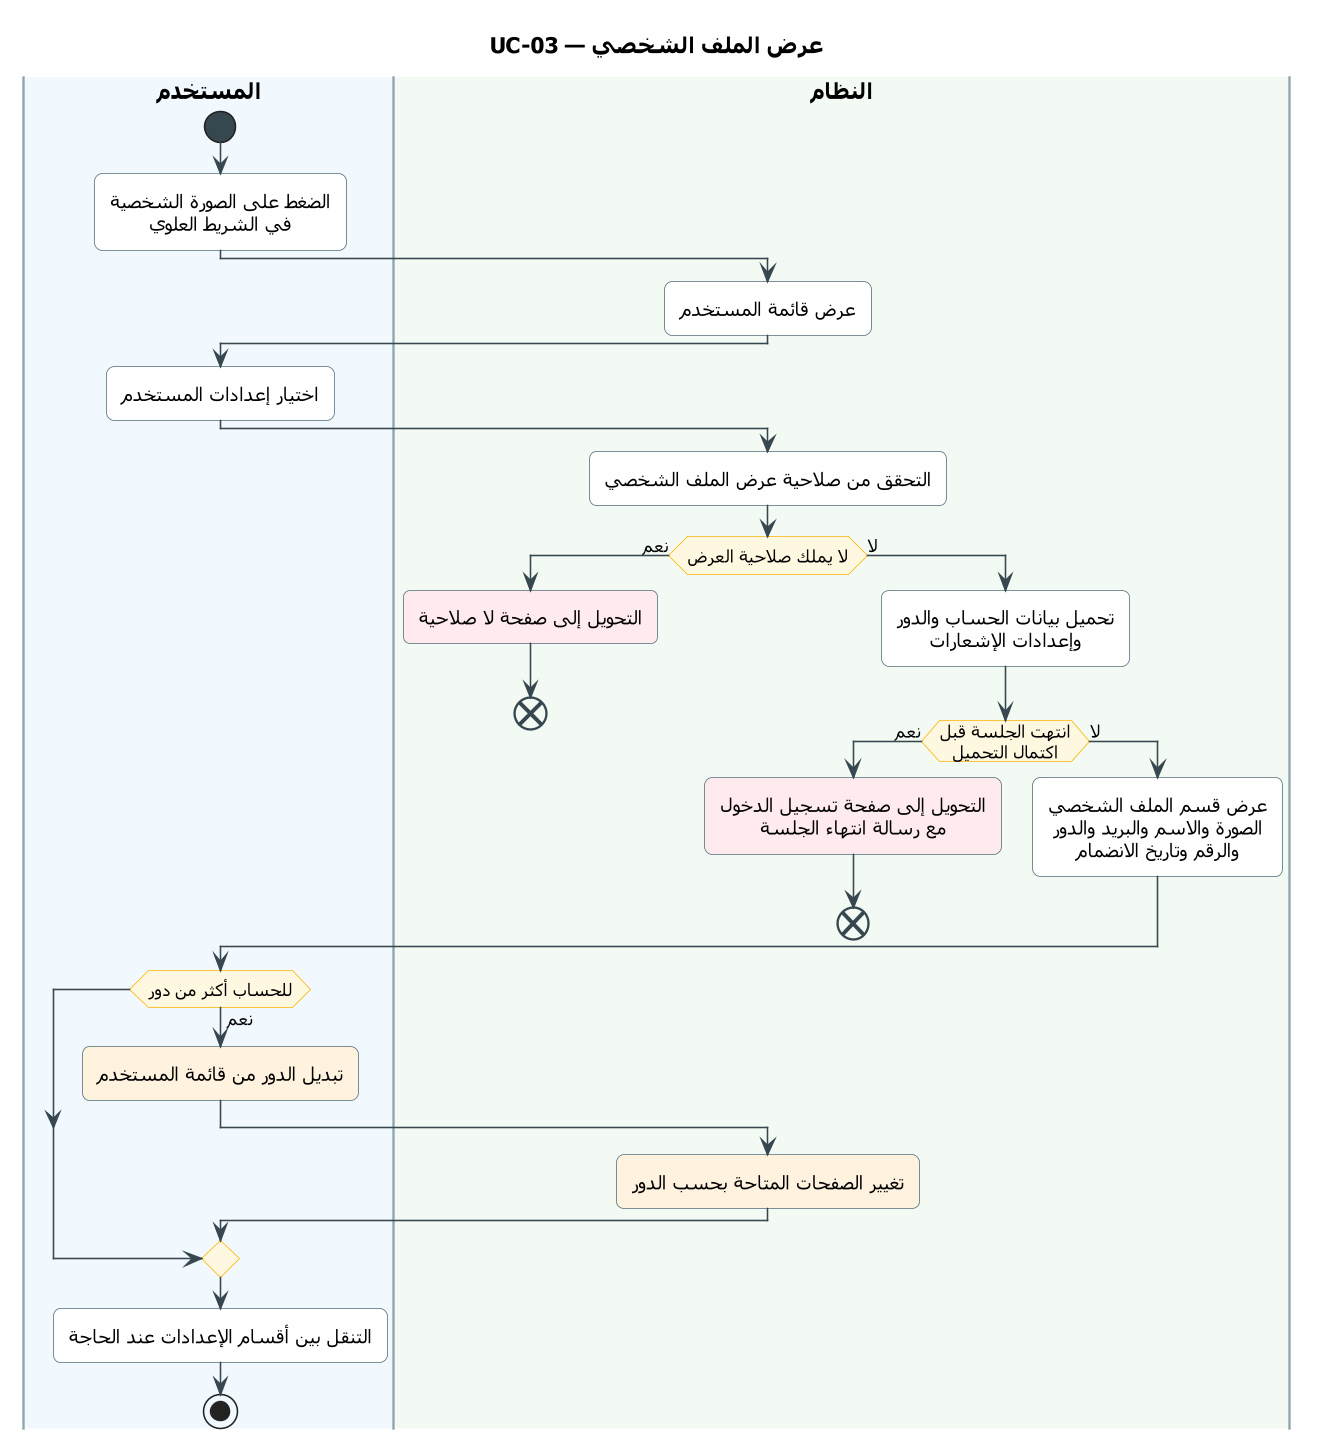

The diagram above was rendered by PlantUML. Its source (embedded in the PNG):
@startuml UC-03
skinparam dpi 150
' ===== النمط الموحّد (انسخه مع المخطط) =====
skinparam defaultFontName Tahoma
skinparam shadowing false
skinparam roundcorner 10
skinparam defaultTextAlignment center
skinparam ArrowColor #37474F
skinparam ActivityBackgroundColor #FFFFFF
skinparam ActivityBorderColor #546E7A
skinparam ActivityDiamondBackgroundColor #FFF8E1
skinparam ActivityDiamondBorderColor #FFB300
skinparam ActivityStartColor #37474F
skinparam ActivityEndColor #37474F
skinparam ActivityBarColor #37474F
skinparam NoteBackgroundColor #FFF8E1
skinparam NoteBorderColor #FFB300
skinparam SwimlaneBorderColor #90A4AE
skinparam SwimlaneTitleFontSize 14
skinparam SwimlaneTitleFontStyle bold
' ===== المخطط =====
title UC-03 — عرض الملف الشخصي

|#F1F8FE|المستخدم|
|#F3FAF3|النظام|
|المستخدم|
start
:الضغط على الصورة الشخصية
في الشريط العلوي;
|النظام|
:عرض قائمة المستخدم;
|المستخدم|
:اختيار إعدادات المستخدم;
|النظام|
:التحقق من صلاحية عرض الملف الشخصي;
if (لا يملك صلاحية العرض) then (نعم)
  #FFEBEE:التحويل إلى صفحة لا صلاحية;
  end
else (لا)
  :تحميل بيانات الحساب والدور
  وإعدادات الإشعارات;
  if (انتهت الجلسة قبل\nاكتمال التحميل) then (نعم)
    #FFEBEE:التحويل إلى صفحة تسجيل الدخول
    مع رسالة انتهاء الجلسة;
    end
  else (لا)
    :عرض قسم الملف الشخصي
    الصورة والاسم والبريد والدور
    والرقم وتاريخ الانضمام;
  endif
endif
|المستخدم|
if (للحساب أكثر من دور) then (نعم)
  #FFF3E0:تبديل الدور من قائمة المستخدم;
  |النظام|
  #FFF3E0:تغيير الصفحات المتاحة بحسب الدور;
endif
|المستخدم|
:التنقل بين أقسام الإعدادات عند الحاجة;
stop
@enduml